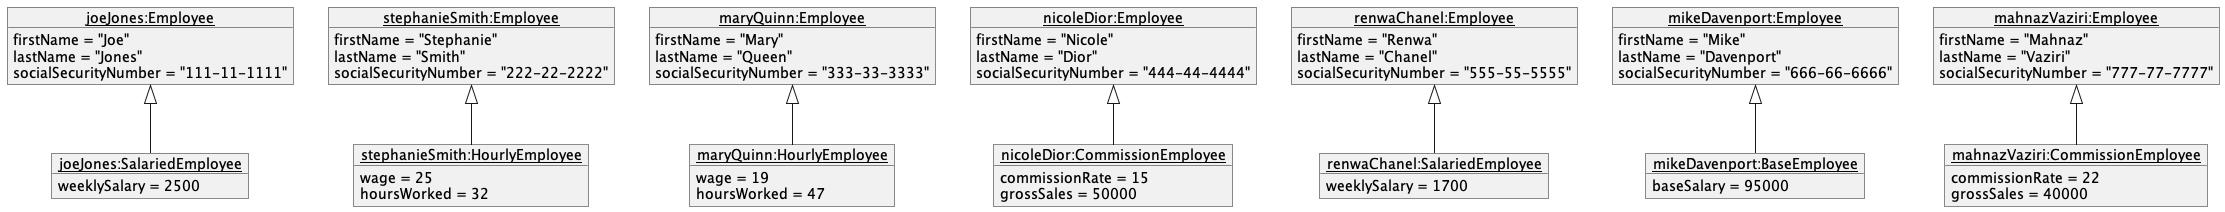

The diagram above was rendered by PlantUML. Its source (embedded in the PNG):
@startuml
'https://plantuml.com/object-diagram

object "<u>joeJones:Employee</u>" as employeeb1{
firstName = "Joe"
lastName = "Jones"
socialSecurityNumber = "111-11-1111"
}

object "<u>joeJones:SalariedEmployee</u>" as employee1{
weeklySalary = 2500
}

object "<u>stephanieSmith:Employee</u>" as employeeb2{
firstName = "Stephanie"
lastName = "Smith"
socialSecurityNumber = "222-22-2222"
}

object "<u>stephanieSmith:HourlyEmployee</u>" as employee2{
wage = 25
hoursWorked = 32
}

object "<u>maryQuinn:Employee</u>" as employeeb3{
firstName = "Mary"
lastName = "Queen"
socialSecurityNumber = "333-33-3333"
}

object "<u>maryQuinn:HourlyEmployee</u>" as employee3{
wage = 19
hoursWorked = 47
}

object "<u>nicoleDior:Employee</u>" as employeeb4{
firstName = "Nicole"
lastName = "Dior"
socialSecurityNumber = "444-44-4444"
}

object "<u>nicoleDior:CommissionEmployee</u>" as employee4{
commissionRate = 15
grossSales = 50000
}

object "<u>renwaChanel:Employee</u>" as employeeb5{
firstName = "Renwa"
lastName = "Chanel"
socialSecurityNumber = "555-55-5555"
}

object "<u>renwaChanel:SalariedEmployee</u>" as employee5{
weeklySalary = 1700
}

object "<u>mikeDavenport:Employee</u>" as employeeb6{
firstName = "Mike"
lastName = "Davenport"
socialSecurityNumber = "666-66-6666"
}

object "<u>mikeDavenport:BaseEmployee</u>" as employee6{
baseSalary = 95000
}

object "<u>mahnazVaziri:Employee</u>" as employeeb7{
firstName = "Mahnaz"
lastName = "Vaziri"
socialSecurityNumber = "777-77-7777"
}

object "<u>mahnazVaziri:CommissionEmployee</u>" as employee7{
commissionRate = 22
grossSales = 40000
}

employeeb1 <|-- employee1
employeeb2 <|-- employee2
employeeb3 <|-- employee3
employeeb4 <|-- employee4
employeeb5 <|-- employee5
employeeb6 <|-- employee6
employeeb7 <|-- employee7

@enduml